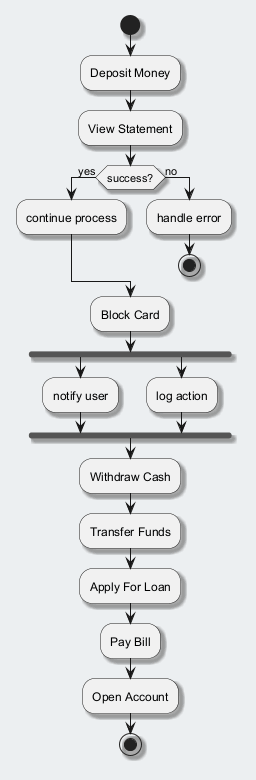

The diagram above was rendered by PlantUML. Its source (embedded in the PNG):
@startuml
skinparam backgroundColor #ECEFF1
skinparam classBackgroundColor #FFFFFF
skinparam classBorderColor #455A64
skinparam shadowing true
start
:Deposit Money;
:View Statement;
if (success?) then (yes)
:continue process;
else (no)
:handle error;
stop
endif
:Block Card;
fork
:notify user;
fork again
:log action;
end fork
:Withdraw Cash;
:Transfer Funds;
:Apply For Loan;
:Pay Bill;
:Open Account;
stop
@enduml